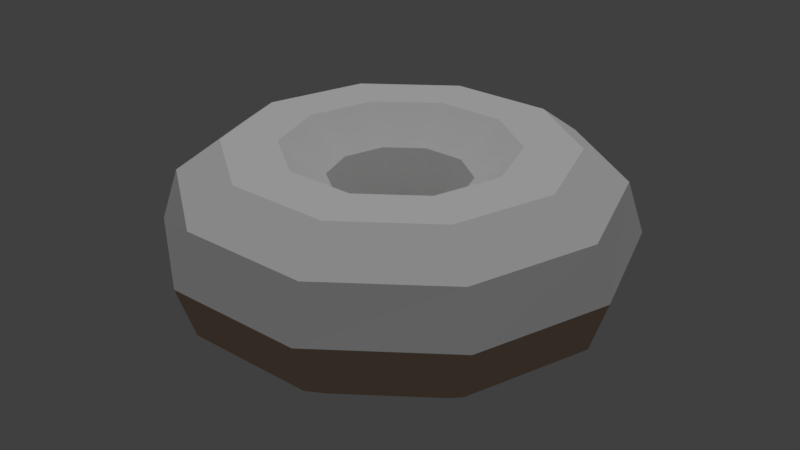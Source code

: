 # Source: Donut.blend  (saved by Blender 2.79.0; exported with 4.5.12 LTS)
import bpy
from mathutils import Matrix  # noqa: F401  (used for matrix-valued properties, if any)

bpy.ops.wm.read_factory_settings(use_empty=True)
scene = bpy.context.scene
scene.name = 'Scene'

# ---- collections
col_collection_1 = bpy.data.collections.new('Collection 1'); scene.collection.children.link(col_collection_1)

# ---- materials (node trees are filled in below, after node groups)
mat_base = bpy.data.materials.new('Base')
mat_base.alpha_threshold = 0.0
mat_base.use_transparent_shadow = False
mat_base.diffuse_color = (0.6308, 0.4621, 0.3278, 1.0)
mat_base.roughness = 0.5
mat_frosting = bpy.data.materials.new('Frosting')
mat_frosting.alpha_threshold = 0.0
mat_frosting.use_transparent_shadow = False
mat_frosting.roughness = 0.5
mat_frosting.line_color = (0.0, 0.0, 0.0, 1.0)

# ---- material node trees

# ---- world
world_world = bpy.data.worlds.new('World'); scene.world = world_world
world_world.color = (0.05088, 0.05088, 0.05088)
world_world.use_sun_shadow = False
world_world.sun_shadow_jitter_overblur = 0.0
world_world.cycles.sampling_method = 'MANUAL'

# ---- lights
light_sun = bpy.data.lights.new('Sun', 'SUN')
light_sun.transmission_factor = 0.0
light_sun.angle = 0.1993
light_sun.energy = 1.0
light_sun.shadow_buffer_clip_start = 0.5
light_sun.shadow_soft_size = 0.1
light_sun.shadow_cascade_max_distance = 1000.0

# ---- meshes
me_torus = bpy.data.meshes.new('Torus')
me_torus.from_pydata([(1.3, 0.0, 0.0), (1.205, 0.0, 0.2939), (0.9545, 0.0, 0.4755), (0.6455, 0.0, 0.4755), (0.3955, 0.0, 0.2939), (0.3, 0.0, 6.123e-17), (0.3955, 0.0, -0.2939), (0.6455, 0.0, -0.4755), (0.9545, 0.0, -0.4755), (1.205, 0.0, -0.2939), (1.052, 0.7641, 0.0), (0.9745, 0.708, 0.2939), (0.7722, 0.561, 0.4755), (0.5222, 0.3794, 0.4755), (0.32, 0.2325, 0.2939), (0.2427, 0.1763, 6.123e-17), (0.32, 0.2325, -0.2939), (0.5222, 0.3794, -0.4755), (0.7722, 0.561, -0.4755), (0.9745, 0.708, -0.2939), (0.4017, 1.236, 0.0), (0.3722, 1.146, 0.2939), (0.295, 0.9078, 0.4755), (0.1995, 0.6139, 0.4755), (0.1222, 0.3761, 0.2939), (0.09271, 0.2853, 6.123e-17), (0.1222, 0.3761, -0.2939), (0.1995, 0.6139, -0.4755), (0.295, 0.9078, -0.4755), (0.3722, 1.146, -0.2939), (-0.4017, 1.236, 0.0), (-0.3722, 1.146, 0.2939), (-0.295, 0.9078, 0.4755), (-0.1995, 0.6139, 0.4755), (-0.1222, 0.3761, 0.2939), (-0.09271, 0.2853, 6.123e-17), (-0.1222, 0.3761, -0.2939), (-0.1995, 0.6139, -0.4755), (-0.295, 0.9078, -0.4755), (-0.3722, 1.146, -0.2939), (-1.052, 0.7641, 0.0), (-0.9745, 0.708, 0.2939), (-0.7722, 0.561, 0.4755), (-0.5222, 0.3794, 0.4755), (-0.32, 0.2325, 0.2939), (-0.2427, 0.1763, 6.123e-17), (-0.32, 0.2325, -0.2939), (-0.5222, 0.3794, -0.4755), (-0.7722, 0.561, -0.4755), (-0.9745, 0.708, -0.2939), (-1.3, 1.136e-07, 0.0), (-1.205, 1.053e-07, 0.2939), (-0.9545, 8.345e-08, 0.4755), (-0.6455, 5.643e-08, 0.4755), (-0.3955, 3.457e-08, 0.2939), (-0.3, 2.623e-08, 6.123e-17), (-0.3955, 3.457e-08, -0.2939), (-0.6455, 5.643e-08, -0.4755), (-0.9545, 8.345e-08, -0.4755), (-1.205, 1.053e-07, -0.2939), (-1.052, -0.7641, 0.0), (-0.9745, -0.708, 0.2939), (-0.7722, -0.561, 0.4755), (-0.5222, -0.3794, 0.4755), (-0.32, -0.2325, 0.2939), (-0.2427, -0.1763, 6.123e-17), (-0.32, -0.2325, -0.2939), (-0.5222, -0.3794, -0.4755), (-0.7722, -0.561, -0.4755), (-0.9745, -0.708, -0.2939), (-0.4017, -1.236, 0.0), (-0.3722, -1.146, 0.2939), (-0.295, -0.9078, 0.4755), (-0.1995, -0.6139, 0.4755), (-0.1222, -0.3761, 0.2939), (-0.09271, -0.2853, 6.123e-17), (-0.1222, -0.3761, -0.2939), (-0.1995, -0.6139, -0.4755), (-0.295, -0.9078, -0.4755), (-0.3722, -1.146, -0.2939), (0.4017, -1.236, 0.0), (0.3722, -1.146, 0.2939), (0.295, -0.9078, 0.4755), (0.1995, -0.6139, 0.4755), (0.1222, -0.3761, 0.2939), (0.09271, -0.2853, 6.123e-17), (0.1222, -0.3761, -0.2939), (0.1995, -0.6139, -0.4755), (0.295, -0.9078, -0.4755), (0.3722, -1.146, -0.2939), (1.052, -0.7641, 0.0), (0.9745, -0.708, 0.2939), (0.7722, -0.561, 0.4755), (0.5222, -0.3794, 0.4755), (0.32, -0.2325, 0.2939), (0.2427, -0.1763, 6.123e-17), (0.32, -0.2325, -0.2939), (0.5222, -0.3794, -0.4755), (0.7722, -0.561, -0.4755), (0.9745, -0.708, -0.2939)], [], [(0, 10, 11, 1), (1, 11, 12, 2), (2, 12, 13, 3), (3, 13, 14, 4), (4, 14, 15, 5), (5, 15, 16, 6), (6, 16, 17, 7), (7, 17, 18, 8), (8, 18, 19, 9), (9, 19, 10, 0), (10, 20, 21, 11), (11, 21, 22, 12), (12, 22, 23, 13), (13, 23, 24, 14), (14, 24, 25, 15), (15, 25, 26, 16), (16, 26, 27, 17), (17, 27, 28, 18), (18, 28, 29, 19), (19, 29, 20, 10), (20, 30, 31, 21), (21, 31, 32, 22), (22, 32, 33, 23), (23, 33, 34, 24), (24, 34, 35, 25), (25, 35, 36, 26), (26, 36, 37, 27), (27, 37, 38, 28), (28, 38, 39, 29), (29, 39, 30, 20), (30, 40, 41, 31), (31, 41, 42, 32), (32, 42, 43, 33), (33, 43, 44, 34), (34, 44, 45, 35), (35, 45, 46, 36), (36, 46, 47, 37), (37, 47, 48, 38), (38, 48, 49, 39), (39, 49, 40, 30), (40, 50, 51, 41), (41, 51, 52, 42), (42, 52, 53, 43), (43, 53, 54, 44), (44, 54, 55, 45), (45, 55, 56, 46), (46, 56, 57, 47), (47, 57, 58, 48), (48, 58, 59, 49), (49, 59, 50, 40), (50, 60, 61, 51), (51, 61, 62, 52), (52, 62, 63, 53), (53, 63, 64, 54), (54, 64, 65, 55), (55, 65, 66, 56), (56, 66, 67, 57), (57, 67, 68, 58), (58, 68, 69, 59), (59, 69, 60, 50), (60, 70, 71, 61), (61, 71, 72, 62), (62, 72, 73, 63), (63, 73, 74, 64), (64, 74, 75, 65), (65, 75, 76, 66), (66, 76, 77, 67), (67, 77, 78, 68), (68, 78, 79, 69), (69, 79, 70, 60), (70, 80, 81, 71), (71, 81, 82, 72), (72, 82, 83, 73), (73, 83, 84, 74), (74, 84, 85, 75), (75, 85, 86, 76), (76, 86, 87, 77), (77, 87, 88, 78), (78, 88, 89, 79), (79, 89, 80, 70), (80, 90, 91, 81), (81, 91, 92, 82), (82, 92, 93, 83), (83, 93, 94, 84), (84, 94, 95, 85), (85, 95, 96, 86), (86, 96, 97, 87), (87, 97, 98, 88), (88, 98, 99, 89), (89, 99, 90, 80), (90, 0, 1, 91), (91, 1, 2, 92), (92, 2, 3, 93), (93, 3, 4, 94), (94, 4, 5, 95), (95, 5, 6, 96), (96, 6, 7, 97), (97, 7, 8, 98), (98, 8, 9, 99), (99, 9, 0, 90)])
me_torus.polygons.foreach_set('material_index', [1, 1, 1, 1, 1, 0, 0, 0, 0, 0, 1, 1, 1, 1, 1, 0, 0, 0, 0, 0, 1, 1, 1, 1, 1, 0, 0, 0, 0, 0, 1, 1, 1, 1, 1, 0, 0, 0, 0, 0, 1, 1, 1, 1, 1, 0, 0, 0, 0, 0, 1, 1, 1, 1, 1, 0, 0, 0, 0, 0, 1, 1, 1, 1, 1, 0, 0, 0, 0, 0, 1, 1, 1, 1, 1, 0, 0, 0, 0, 0, 1, 1, 1, 1, 1, 0, 0, 0, 0, 0, 1, 1, 1, 1, 1, 0, 0, 0, 0, 0])
_uv = me_torus.uv_layers.new(name='UVMap')
_uv.uv.foreach_set('vector', [0.2301, 0.6681, 0.2588, 0.5261, 0.3199, 0.543, 0.2933, 0.6745, 0.6144, 1.0, 0.5099, 0.9179, 0.565, 0.888, 0.6478, 0.953, 0.5981, 0.0, 0.7121, 0.01303, 0.6973, 0.06815, 0.6202, 0.05934, 0.6202, 0.05934, 0.6973, 0.06815, 0.6727, 0.1303, 0.6255, 0.1249, 0.6255, 0.1249, 0.6727, 0.1303, 0.6478, 0.1756, 0.612, 0.1715, 0.9576, 0.07115, 0.9879, 0.08062, 0.9726, 0.1457, 0.9328, 0.1333, 0.9328, 0.1333, 0.9726, 0.1457, 0.9879, 0.2085, 0.9228, 0.1881, 0.2008, 0.149, 0.1607, 0.2195, 0.1104, 0.1986, 0.1697, 0.09442, 0.1697, 0.09442, 0.1104, 0.1986, 0.04905, 0.1818, 0.1239, 0.05024, 0.1239, 0.05024, 0.04905, 0.1818, 2.451e-08, 0.1753, 0.08078, 0.03337, 0.4641, 0.9223, 0.421, 0.7628, 0.4699, 0.7702, 0.5099, 0.9179, 0.5099, 0.9179, 0.4699, 0.7702, 0.5333, 0.7709, 0.565, 0.888, 0.7121, 0.01303, 0.8086, 0.0911, 0.7625, 0.1209, 0.6973, 0.06815, 0.6973, 0.06815, 0.7625, 0.1209, 0.7127, 0.1626, 0.6727, 0.1303, 0.6727, 0.1303, 0.7127, 0.1626, 0.6782, 0.2002, 0.6478, 0.1756, 0.88, 0.6458, 0.8867, 0.6131, 0.9499, 0.6195, 0.9412, 0.6627, 0.9412, 0.6627, 0.9499, 0.6195, 1.0, 0.6364, 0.9858, 0.7069, 0.1607, 0.2195, 0.1607, 0.3066, 0.1104, 0.3275, 0.1104, 0.1986, 0.1104, 0.1986, 0.1104, 0.3275, 0.04905, 0.3444, 0.04905, 0.1818, 0.04905, 0.1818, 0.04905, 0.3444, 0.0, 0.3508, 2.451e-08, 0.1753, 0.421, 0.7628, 0.4641, 0.5934, 0.5099, 0.6132, 0.4699, 0.7702, 0.4699, 0.7702, 0.5099, 0.6132, 0.565, 0.6465, 0.5333, 0.7709, 0.8086, 0.0911, 0.8507, 0.2044, 0.791, 0.1976, 0.7625, 0.1209, 0.7625, 0.1209, 0.791, 0.1976, 0.7302, 0.2095, 0.7127, 0.1626, 0.8344, 0.6195, 0.8344, 0.5661, 0.8867, 0.5726, 0.8867, 0.6131, 0.8867, 0.6131, 0.8867, 0.5726, 0.9499, 0.5661, 0.9499, 0.6195, 0.9499, 0.6195, 0.9499, 0.5661, 1.0, 0.5493, 1.0, 0.6364, 0.1607, 0.3066, 0.2008, 0.3771, 0.1697, 0.4317, 0.1104, 0.3275, 0.1104, 0.3275, 0.1697, 0.4317, 0.1239, 0.4759, 0.04905, 0.3444, 0.04905, 0.3444, 0.1239, 0.4759, 0.08078, 0.4928, 0.0, 0.3508, 0.4641, 0.5934, 0.577, 0.4788, 0.6144, 0.507, 0.5099, 0.6132, 0.5099, 0.6132, 0.6144, 0.507, 0.6478, 0.5624, 0.565, 0.6465, 0.8507, 0.2044, 0.8224, 0.3096, 0.7719, 0.2687, 0.791, 0.1976, 0.791, 0.1976, 0.7719, 0.2687, 0.7184, 0.2531, 0.7302, 0.2095, 0.9823, 0.3218, 0.9416, 0.3311, 0.9356, 0.2639, 0.9664, 0.2569, 0.8867, 0.5726, 0.88, 0.5398, 0.9412, 0.5229, 0.9499, 0.5661, 0.9499, 0.5661, 0.9412, 0.5229, 0.9858, 0.4788, 1.0, 0.5493, 0.2008, 0.3771, 0.2657, 0.404, 0.2657, 0.4715, 0.1697, 0.4317, 0.1697, 0.4317, 0.2657, 0.4715, 0.245, 0.5261, 0.1239, 0.4759, 0.1678, 0.5491, 0.1295, 0.6774, 0.06717, 0.6645, 0.1085, 0.5261, 0.06717, 0.6645, 0.0514, 0.8392, 0.0, 0.8275, 0.01461, 0.6657, 0.8507, 0.3602, 0.7397, 0.4321, 0.7344, 0.3666, 0.8224, 0.3096, 0.8224, 0.3096, 0.7344, 0.3666, 0.7124, 0.3073, 0.7719, 0.2687, 0.9575, 0.3843, 0.8755, 0.3843, 0.8914, 0.3311, 0.9416, 0.3311, 0.9416, 0.3311, 0.8914, 0.3311, 0.8975, 0.2639, 0.9356, 0.2639, 0.9356, 0.2639, 0.8975, 0.2639, 0.8914, 0.2085, 0.9416, 0.2085, 0.245, 0.3494, 0.2848, 0.333, 0.3306, 0.3771, 0.2657, 0.404, 0.2657, 0.404, 0.3306, 0.3771, 0.3617, 0.4317, 0.2657, 0.4715, 0.1779, 0.6993, 0.1663, 0.8275, 0.1149, 0.8392, 0.1295, 0.6774, 0.1295, 0.6774, 0.1149, 0.8392, 0.0514, 0.8392, 0.06717, 0.6645, 0.7262, 0.4788, 0.571, 0.461, 0.5959, 0.4157, 0.7397, 0.4321, 0.7397, 0.4321, 0.5959, 0.4157, 0.6204, 0.3536, 0.7344, 0.3666, 0.7344, 0.3666, 0.6204, 0.3536, 0.6353, 0.2984, 0.7124, 0.3073, 0.9395, 0.9888, 0.8746, 0.9619, 0.9204, 0.9177, 0.9602, 0.9342, 0.8914, 0.3311, 0.8507, 0.3218, 0.8666, 0.2569, 0.8975, 0.2639, 0.2416, 0.3161, 0.2603, 0.2833, 0.3093, 0.2898, 0.2848, 0.333, 0.2848, 0.333, 0.3093, 0.2898, 0.3707, 0.3066, 0.3306, 0.3771, 0.3306, 0.3771, 0.3707, 0.3066, 0.421, 0.3275, 0.3617, 0.4317, 0.1663, 0.8275, 0.1779, 0.9334, 0.1295, 0.9728, 0.1149, 0.8392, 0.1149, 0.8392, 0.1295, 0.9728, 0.06717, 0.9834, 0.0514, 0.8392, 0.571, 0.461, 0.4396, 0.3547, 0.4741, 0.3172, 0.5959, 0.4157, 0.5959, 0.4157, 0.4741, 0.3172, 0.524, 0.2755, 0.6204, 0.3536, 0.6204, 0.3536, 0.524, 0.2755, 0.57, 0.2457, 0.6353, 0.2984, 0.8746, 0.9619, 0.8344, 0.8914, 0.8958, 0.8746, 0.9204, 0.9177, 0.9204, 0.9177, 0.8958, 0.8746, 0.9449, 0.8681, 0.9635, 0.9009, 0.2603, 0.2833, 0.2603, 0.2428, 0.3093, 0.2364, 0.3093, 0.2898, 0.3093, 0.2898, 0.3093, 0.2364, 0.3707, 0.2195, 0.3707, 0.3066, 0.3707, 0.3066, 0.3707, 0.2195, 0.421, 0.1986, 0.421, 0.3275, 0.8344, 0.5398, 0.8134, 0.6441, 0.7633, 0.6272, 0.7898, 0.4956, 0.7898, 0.4956, 0.7633, 0.6272, 0.7001, 0.6207, 0.7287, 0.4788, 0.7001, 0.6207, 0.7001, 0.7962, 0.6478, 0.7898, 0.6478, 0.6272, 0.4741, 0.3172, 0.421, 0.1742, 0.4819, 0.1622, 0.524, 0.2755, 0.524, 0.2755, 0.4819, 0.1622, 0.5416, 0.169, 0.57, 0.2457, 0.8344, 0.8914, 0.8344, 0.8043, 0.8958, 0.8212, 0.8958, 0.8746, 0.8958, 0.8746, 0.8958, 0.8212, 0.9449, 0.8276, 0.9449, 0.8681, 0.2603, 0.2428, 0.2416, 0.2101, 0.2848, 0.1932, 0.3093, 0.2364, 0.3093, 0.2364, 0.2848, 0.1932, 0.3306, 0.149, 0.3707, 0.2195, 0.3707, 0.2195, 0.3306, 0.149, 0.3617, 0.09442, 0.421, 0.1986, 0.8134, 0.6441, 0.8134, 0.7729, 0.7633, 0.7898, 0.7633, 0.6272, 0.7633, 0.6272, 0.7633, 0.7898, 0.7001, 0.7962, 0.7001, 0.6207, 0.2588, 0.9855, 0.2301, 0.8436, 0.2933, 0.8371, 0.3199, 0.9687, 0.421, 0.1742, 0.4568, 0.04141, 0.5102, 0.05698, 0.4819, 0.1622, 0.4819, 0.1622, 0.5102, 0.05698, 0.5607, 0.09788, 0.5416, 0.169, 0.8344, 0.8043, 0.8746, 0.7338, 0.9204, 0.778, 0.8958, 0.8212, 0.8958, 0.8212, 0.9204, 0.778, 0.9635, 0.7949, 0.9449, 0.8276, 0.9002, 0.03, 0.9241, 0.05182, 0.8886, 0.1078, 0.8571, 0.07901, 0.2848, 0.1932, 0.245, 0.1767, 0.2657, 0.1221, 0.3306, 0.149, 0.3306, 0.149, 0.2657, 0.1221, 0.2657, 0.0546, 0.3617, 0.09442, 0.8134, 0.7729, 0.8344, 0.8771, 0.7898, 0.9213, 0.7633, 0.7898, 0.7633, 0.7898, 0.7898, 0.9213, 0.7287, 0.9382, 0.7001, 0.7962, 0.2301, 0.8436, 0.2301, 0.6681, 0.2933, 0.6745, 0.2933, 0.8371, 0.2933, 0.8371, 0.2933, 0.6745, 0.3435, 0.6914, 0.3435, 0.8203, 0.5102, 0.05698, 0.5981, 0.0, 0.6202, 0.05934, 0.5607, 0.09788, 0.8746, 0.7338, 0.9395, 0.7069, 0.9602, 0.7615, 0.9204, 0.778, 0.9437, 0.0, 0.9879, 0.02549, 0.9576, 0.07115, 0.9241, 0.05182, 0.9241, 0.05182, 0.9576, 0.07115, 0.9328, 0.1333, 0.8886, 0.1078, 0.8886, 0.1078, 0.9328, 0.1333, 0.9228, 0.1881, 0.8507, 0.1465, 0.2657, 0.1221, 0.2008, 0.149, 0.1697, 0.09442, 0.2657, 0.0546, 0.2657, 0.0546, 0.1697, 0.09442, 0.1239, 0.05024, 0.245, 0.0, 0.1779, 0.8371, 0.1779, 0.6745, 0.2301, 0.6681, 0.2301, 0.8436])
me_torus.materials.append(mat_base)
me_torus.materials.append(mat_frosting)
me_torus.use_remesh_preserve_volume = False
me_torus.use_remesh_preserve_attributes = False
me_torus.use_mirror_vertex_groups = False
me_torus.update()

# ---- objects
ob_sun = bpy.data.objects.new('Sun', light_sun)
ob_torus = bpy.data.objects.new('Torus', me_torus)

# ---- transforms, parenting, visibility, modifiers, constraints
ob_sun.location = (2.594, -1.512, 2.349)
ob_sun.lineart.crease_threshold = 0.0
ob_torus.location = (0.0, 0.0, 0.5)
ob_torus.lineart.crease_threshold = 0.0

# ---- collection membership
col_collection_1.objects.link(ob_sun)
col_collection_1.objects.link(ob_torus)

# ---- scene / render settings (as saved in the file)
scene.frame_start = 1; scene.frame_end = 250; scene.frame_set(1)
scene.render.engine = 'BLENDER_EEVEE_NEXT'
scene.render.resolution_percentage = 50
scene.render.dither_intensity = 0.0
scene.cycles.use_denoising = False
scene.cycles.samples = 128
scene.cycles.sampling_pattern = 'TABULATED_SOBOL'
scene.cycles.use_adaptive_sampling = False
scene.cycles.use_light_tree = False
scene.cycles.blur_glossy = 0.0
scene.cycles.sample_clamp_indirect = 0.0
scene.view_settings.view_transform = 'Standard'
bpy.context.view_layer.update()

# ---- added for rendering (the .blend has no active camera): camera
cam_auto = bpy.data.cameras.new('AutoCamera')
cam_auto.lens = 50.0
cam_auto.sensor_width = 36.0
cam_auto.clip_end = 1000.0
ob_auto_camera = bpy.data.objects.new('AutoCamera', cam_auto)
scene.collection.objects.link(ob_auto_camera)
ob_auto_camera.location = (3.43444, -4.12133, 3.24755)
ob_auto_camera.rotation_euler = (1.09748, -7.21219e-08, 0.694738)
scene.camera = ob_auto_camera
bpy.context.view_layer.update()
